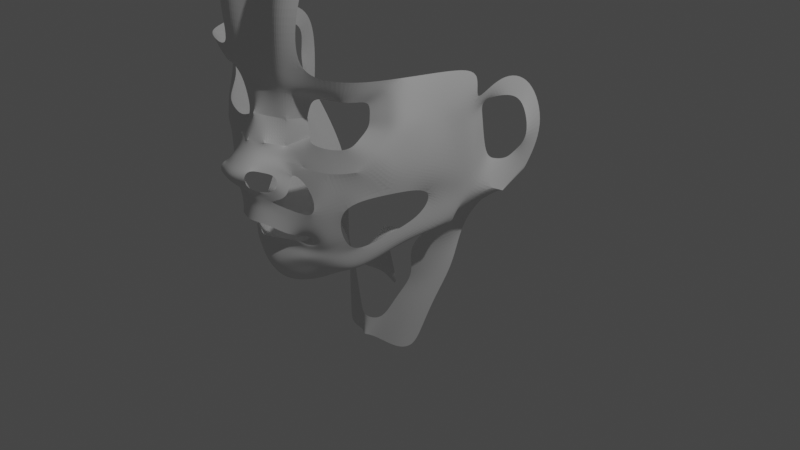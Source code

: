 # Source: Character.blend  (saved by Blender 2.80.75; exported with 4.5.12 LTS)
import bpy
from mathutils import Matrix  # noqa: F401  (used for matrix-valued properties, if any)

bpy.ops.wm.read_factory_settings(use_empty=True)
scene = bpy.context.scene
scene.name = 'Scene'

# ---- collections
col_collection = bpy.data.collections.new('Collection'); scene.collection.children.link(col_collection)

# ---- world
world_world = bpy.data.worlds.new('World'); scene.world = world_world
world_world.use_nodes = True; world_world.node_tree.nodes.clear()
_N = world_world.node_tree.nodes; _L = world_world.node_tree.links
n0 = _N.new('ShaderNodeOutputWorld'); n0.name = 'World Output'; n0.location = (300, 300)
n1 = _N.new('ShaderNodeBackground'); n1.name = 'Background'; n1.location = (10, 300)
n1.inputs[0].default_value = (0.05088, 0.05088, 0.05088, 1.0)
_L.new(n1.outputs[0], n0.inputs[0])
n0.is_active_output = True
world_world.color = (0.05088, 0.05088, 0.05088)
world_world.use_sun_shadow = False
world_world.sun_shadow_jitter_overblur = 0.0

# ---- cameras
cam_camera = bpy.data.cameras.new('Camera')
cam_camera.clip_end = 100.0
cam_camera.ortho_scale = 7.314

# ---- lights
light_light = bpy.data.lights.new('Light', 'POINT')
light_light.transmission_factor = 0.0
light_light.energy = 1000.0
light_light.shadow_soft_size = 0.1
light_light.shadow_maximum_resolution = 0.006
light_light.use_absolute_resolution = True

# ---- meshes
me_suzanne_001 = bpy.data.meshes.new('Suzanne.001')
me_suzanne_001.from_pydata([(0.6087, -0.6016, -0.2646), (1.289, -0.5099, -0.2788), (1.426, -0.2833, 0.3547), (0.6487, -0.6016, 0.2385), (0.5687, -0.6016, -0.01686), (1.404, -0.2852, 0.004104), (1.22, -0.6016, 0.3547), (1.013, -0.6016, -0.3427), (0.7082, -0.7035, -0.3145), (0.8469, -0.6016, 0.3195), (0.3747, -0.8276, -0.4002), (1.429, -0.4525, -0.3644), (1.623, -0.1785, 0.5107), (0.4577, -0.901, 0.3989), (0.3954, -0.8089, -0.03039), (1.616, -0.1883, 0.005966), (1.321, -0.6376, 0.4973), (1.026, -0.6376, -0.4932), (0.6098, -0.7348, -0.4493), (0.7507, -0.7897, 0.4171), (1.544, -0.3864, -0.5022), (1.758, -0.08554, 0.6867), (1.775, -0.08922, -0.0006776), (1.423, -0.7001, 0.6771), (1.032, -0.7001, -0.6797), (0.4598, -0.7974, -0.6064), (0.6688, -0.8358, 0.6079), (-0.2499, -0.1137, -0.018), (0.4333, -0.9635, 0.561), (0.0, -0.901, 0.3769), (0.0, -0.9635, 0.539), (0.0, -1.162, -0.3337), (0.0, -1.035, 0.009857), (0.0, -1.266, -0.4627), (0.3512, -0.8923, -0.5321), (0.2553, -1.45, -0.718), (0.2288, -0.901, 0.3879), (0.164, -0.9635, 0.55), (0.1417, -0.9517, -0.01027), (0.2525, -1.074, -0.325), (0.2316, -1.178, -0.4612), (0.0, -1.539, -0.7195), (0.1035, -1.126, -1.062), (0.0, -1.214, -1.063), (0.2316, -1.121, -1.47), (0.0, -1.209, -1.476), (0.2553, -1.378, -0.8662), (0.0, -1.466, -0.8677), (0.2316, -1.052, -1.249), (0.0, -1.14, -1.251), (0.5871, -0.5757, -1.728), (0.7579, -0.6425, -1.755), (0.0, -1.021, -1.77), (0.0, -0.9281, -1.885), (0.6874, -0.8238, -1.474), (0.5344, -0.8594, -1.633), (0.4683, -0.7317, -1.851), (0.4551, -0.8045, -1.754), (0.1656, -0.8416, -1.891), (0.1648, -0.8864, -1.779), (0.8915, -0.5522, -1.781), (0.0, -0.8992, -1.975), (0.9044, -0.7745, -1.302), (0.4543, -0.7313, -1.922), (0.1702, -0.8418, -1.979), (0.0, -1.176, -1.16), (0.1699, -1.088, -1.159), (0.0, -0.6579, -2.672), (0.6933, -0.3191, -2.386), (0.3409, -0.4921, -2.628), (0.5465, -0.6093, -2.147), (0.2488, -0.7823, -2.283), (0.0, -0.873, -2.358), (0.0, 0.4141, -2.583), (0.6349, 0.6538, -1.967), (0.3273, 0.5117, -2.498), (1.692, 0.8112, -1.674), (1.545, 0.521, -1.435), (1.823, 0.9273, -1.227), (1.676, 0.6371, -0.9875), (2.259, 0.8265, 0.7039), (2.036, 0.5961, 0.7058), (0.0, -1.434, -0.621), (0.0, -1.343, -0.5354), (0.2383, -1.255, -0.5339), (0.2462, -1.346, -0.6195), (0.4026, -0.8339, -0.6686), (0.3647, -0.9772, -0.7758), (0.5892, -0.9283, -1.087), (0.4311, -1.018, -0.9939), (1.823, 0.6449, -0.7633), (1.943, 0.5255, 0.2334), (2.165, 0.7726, 0.1956), (1.97, 1.063, -0.9907), (2.09, 0.9909, 0.2317), (1.97, 1.246, -0.6548), (2.298, 1.125, 0.6135), (2.268, 1.286, 0.2973), (2.268, 1.769, 0.4202), (2.268, 1.638, 0.1416), (2.395, 1.958, -0.2845), (2.395, 1.638, -0.3664), (2.217, 1.757, -0.932), (2.217, 1.563, -0.5843), (2.159, 1.477, -0.6926), (2.159, 1.436, -1.151), (0.716, 1.235, 3.193), (0.4805, 1.266, 3.363), (0.0, 1.314, 3.485), (0.2112, 1.314, 3.472), (0.0, -0.8759, 2.123), (0.0, -0.1324, 2.886), (0.3234, -0.1323, 2.941), (0.1435, -0.8755, 2.127), (0.7567, -0.1809, 2.893), (0.5466, -0.8787, 2.205), (1.086, -0.02614, 2.823), (0.9166, -0.7223, 2.234), (0.1538, -0.9195, 1.338), (0.49, -1.08, 1.347), (0.7927, -0.9383, 1.386), (0.0, -0.9197, 1.331), (0.716, 3.992, 1.657), (0.4805, 3.99, 1.792), (1.189, 3.355, 2.675), (1.043, 2.291, 3.246), (0.8278, 2.244, 3.357), (0.7432, 3.216, 3.038), (2.217, 1.757, -0.932), (2.159, 1.436, -1.151), (0.7166, 1.162, -4.181), (0.5133, 1.001, -4.233), (0.6151, 1.08, -3.906), (0.8175, 1.24, -3.84), (1.138, 1.403, -2.254), (1.229, 1.608, -2.057), (1.464, 1.377, -1.687), (1.564, 1.682, -1.495), (0.666, 0.08401, -2.335), (0.3341, 0.009792, -2.563), (0.0, -0.1219, -2.627), (1.653, 0.882, -1.781), (1.841, 0.9981, -1.333), (0.3273, 0.5117, -2.498), (0.6681, 0.9546, -3.228), (0.4255, 0.8674, -2.816), (1.182, 1.532, -2.679), (1.001, 1.383, -2.802), (1.412, -0.2845, 0.1356), (1.619, -0.1847, 0.1952), (1.769, -0.08784, 0.2571), (1.914, 0.5546, -0.01017), (2.118, 0.8321, -0.03735), (2.061, 1.08, 0.005497), (0.3442, -1.047, -0.6114), (0.3157, -1.164, -0.7022), (0.2095, -0.8714, -2.136), (0.0, -0.9253, -2.171), (0.5004, -0.7609, -2.039), (0.9959, -0.3963, -1.781), (1.102, -0.6412, -1.083), (0.4644, -0.9814, -1.58), (0.5183, -0.9304, -1.382), (0.5375, -0.9009, -1.245), (0.538, -0.7398, -1.77), (0.5922, -0.6926, -1.834), (0.6294, -0.6469, -1.894), (0.6842, -0.5911, -1.973), (0.8074, -0.5167, -2.036), (0.9543, -0.2265, -2.275), (1.054, -0.1802, -1.905), (1.201, 0.11, -2.144), (1.032, -0.7001, -0.6797), (0.8474, -0.7731, -0.896), (1.856, 0.2188, 0.2452), (1.897, 0.2553, 0.6963), (1.845, 0.2327, -0.005426), (1.618, -0.1605, -0.8824), (1.342, -0.4061, -0.1481), (1.516, -0.3304, -0.1933), (1.651, -0.2491, -0.2705), (1.729, -0.05995, -0.4398), (1.36, -0.4423, 0.3547), (1.509, -0.4079, 0.504), (1.628, -0.3926, 0.6819), (1.293, 0.1621, -1.676), (1.44, 0.4523, -1.915), (2.053, 1.359, -0.6978), (2.053, 1.226, -1.061), (0.09791, 0.9094, -4.14), (0.237, 0.971, -3.843), (0.8004, 0.8663, -2.26), (0.7523, 1.2, -2.871), (0.0, 0.7828, -2.927), (0.9622, 1.356, -3.288), (0.7685, 1.201, -3.377), (0.4417, 1.062, -3.366), (0.0, 0.7563, -4.11), (0.0, 0.8179, -3.814)], [(75, 143)], [(3, 4, 14, 13), (8, 7, 17, 18), (7, 1, 11, 17), (0, 4, 14, 10), (148, 2, 12, 149), (0, 8, 18, 10), (178, 5, 15, 179), (9, 3, 13, 19), (6, 9, 19, 16), (182, 6, 16, 183), (18, 17, 24, 25), (16, 19, 26, 23), (17, 11, 20, 24), (179, 15, 22, 180), (149, 12, 21, 150), (183, 16, 23, 184), (13, 28, 26, 19), (37, 36, 29, 30), (39, 38, 32, 31), (34, 10, 18, 25), (40, 39, 10, 34), (38, 32, 29, 36), (14, 38, 36, 13), (10, 14, 38, 39), (28, 13, 36, 37), (33, 31, 39, 40), (82, 85, 35, 41), (47, 46, 42, 43), (49, 48, 44, 45), (41, 35, 46, 47), (65, 66, 48, 49), (55, 54, 51, 50), (59, 58, 53, 52), (161, 162, 54, 55), (164, 165, 56, 57), (57, 56, 58, 59), (51, 54, 62, 60), (58, 56, 63, 64), (53, 58, 64, 61), (165, 51, 60, 166), (43, 42, 66, 65), (163, 62, 54, 162), (71, 70, 68, 69), (72, 71, 69, 67), (157, 156, 71, 72), (156, 158, 70, 71), (139, 138, 74, 75), (140, 139, 75, 73), (186, 185, 77, 76), (76, 77, 79, 78), (92, 91, 81, 80), (33, 40, 84, 83), (83, 84, 85, 82), (155, 154, 86, 87), (87, 86, 88, 89), (42, 89, 88, 66), (78, 79, 90, 93), (152, 151, 91, 92), (152, 92, 94, 153), (94, 92, 96, 97), (97, 96, 98, 99), (99, 98, 100, 101), (101, 100, 102, 103), (104, 103, 102, 105), (187, 104, 105, 188), (112, 111, 108, 109), (114, 112, 109, 107), (116, 114, 107, 106), (120, 119, 115, 117), (117, 115, 114, 116), (119, 118, 113, 115), (115, 113, 112, 114), (118, 121, 110, 113), (113, 110, 111, 112), (37, 30, 121, 118), (28, 37, 118, 119), (26, 28, 119, 120), (124, 127, 123, 122), (106, 107, 126, 125), (125, 126, 127, 124), (105, 102, 128, 129), (132, 133, 130, 131), (195, 194, 133, 132), (136, 137, 135, 134), (129, 128, 137, 136), (67, 69, 139, 140), (69, 68, 138, 139), (76, 78, 142, 141), (169, 171, 138, 68), (144, 74, 143, 145), (193, 145, 143, 73), (134, 135, 146, 147), (15, 149, 150, 22), (5, 148, 149, 15), (175, 81, 91, 174), (93, 152, 153, 95), (93, 90, 151, 152), (174, 176, 22, 150), (85, 84, 154, 155), (25, 86, 154, 34), (34, 154, 84, 40), (64, 63, 158, 156), (61, 64, 156, 157), (60, 62, 160, 159), (166, 167, 158, 63), (66, 163, 162, 48), (44, 48, 162, 161), (172, 160, 62, 173), (60, 159, 167, 166), (56, 165, 166, 63), (50, 51, 165, 164), (68, 70, 168, 169), (70, 158, 167, 168), (169, 168, 170, 171), (159, 170, 168, 167), (25, 172, 173, 86), (91, 151, 176, 174), (21, 175, 174, 150), (160, 172, 20, 177), (180, 22, 176, 181), (20, 180, 181, 177), (11, 179, 180, 20), (1, 178, 179, 11), (90, 181, 176, 151), (79, 177, 181, 90), (12, 183, 184, 21), (2, 182, 183, 12), (171, 170, 185, 186), (138, 171, 186, 74), (76, 141, 74, 186), (95, 187, 188, 93), (93, 188, 142, 78), (129, 136, 142, 188), (195, 132, 190, 196), (134, 147, 192, 191), (132, 131, 189, 190), (134, 191, 142, 136), (147, 195, 196, 192), (147, 146, 194, 195), (190, 189, 197, 198)])
_uv = me_suzanne_001.uv_layers.new(name='UVMap')
_uv.uv.foreach_set('vector', [0.0, 0.0, 0.0, 0.0, 0.0, 0.0, 0.0, 0.0, 0.0, 0.0, 0.0, 0.0, 0.0, 0.0, 0.0, 0.0, 0.0, 0.0, 0.0, 0.0, 0.0, 0.0, 0.0, 0.0, 0.0, 0.0, 0.0, 0.0, 0.0, 0.0, 0.0, 0.0, 0.0, 0.0, 0.0, 0.0, 0.0, 0.0, 0.0, 0.0, 0.0, 0.0, 0.0, 0.0, 0.0, 0.0, 0.0, 0.0, 0.0, 0.0, 0.0, 0.0, 0.0, 0.0, 0.0, 0.0, 0.0, 0.0, 0.0, 0.0, 0.0, 0.0, 0.0, 0.0, 0.0, 0.0, 0.0, 0.0, 0.0, 0.0, 0.0, 0.0, 0.0, 0.0, 0.0, 0.0, 0.0, 0.0, 0.0, 0.0, 0.0, 0.0, 0.0, 0.0, 0.0, 0.0, 0.0, 0.0, 0.0, 0.0, 0.0, 0.0, 0.0, 0.0, 0.0, 0.0, 0.0, 0.0, 0.0, 0.0, 0.0, 0.0, 0.0, 0.0, 0.0, 0.0, 0.0, 0.0, 0.0, 0.0, 0.0, 0.0, 0.0, 0.0, 0.0, 0.0, 0.0, 0.0, 0.0, 0.0, 0.0, 0.0, 0.0, 0.0, 0.0, 0.0, 0.0, 0.0, 0.0, 0.0, 0.0, 0.0, 0.0, 0.0, 0.0, 0.0, 0.0, 0.0, 0.0, 0.0, 0.0, 0.0, 0.0, 0.0, 0.0, 0.0, 0.0, 0.0, 0.0, 0.0, 0.0, 0.0, 0.0, 0.0, 0.0, 0.0, 0.0, 0.0, 0.0, 0.0, 0.0, 0.0, 0.0, 0.0, 0.0, 0.0, 0.0, 0.0, 0.0, 0.0, 0.0, 0.0, 0.0, 0.0, 0.0, 0.0, 0.0, 0.0, 0.0, 0.0, 0.0, 0.0, 0.0, 0.0, 0.0, 0.0, 0.0, 0.0, 0.0, 0.0, 0.0, 0.0, 0.0, 0.0, 0.0, 0.0, 0.0, 0.0, 0.0, 0.0, 0.0, 0.0, 0.0, 0.0, 0.0, 0.0, 0.0, 0.0, 0.0, 0.0, 0.0, 0.0, 0.0, 0.0, 0.0, 0.0, 0.0, 0.0, 0.0, 0.0, 0.0, 0.0, 0.0, 0.0, 0.0, 0.0, 0.0, 0.0, 0.0, 0.0, 0.0, 0.0, 0.0, 0.0, 0.0, 0.0, 0.0, 0.0, 0.0, 0.0, 0.0, 0.0, 0.0, 0.0, 0.0, 0.0, 0.0, 0.0, 0.0, 0.0, 0.0, 0.0, 0.0, 0.0, 0.0, 0.0, 0.0, 0.0, 0.0, 0.0, 0.0, 0.0, 0.0, 0.0, 0.0, 0.0, 0.0, 0.0, 0.0, 0.0, 0.0, 0.0, 0.0, 0.0, 0.0, 0.0, 0.0, 0.0, 0.0, 0.0, 0.0, 0.0, 0.0, 0.0, 0.0, 0.0, 0.0, 0.0, 0.0, 0.0, 0.0, 0.0, 0.0, 0.0, 0.0, 0.0, 0.0, 0.0, 0.0, 0.0, 0.0, 0.0, 0.0, 0.0, 0.0, 0.0, 0.0, 0.0, 0.0, 0.0, 0.0, 0.0, 0.0, 0.0, 0.0, 0.0, 0.0, 0.0, 0.0, 0.0, 0.0, 0.0, 0.0, 0.0, 0.0, 0.0, 0.0, 0.0, 0.0, 0.0, 0.0, 0.0, 0.0, 0.0, 0.0, 0.0, 0.0, 0.0, 0.0, 0.0, 0.0, 0.0, 0.0, 0.0, 0.0, 0.0, 0.0, 0.0, 0.0, 0.0, 0.0, 0.0, 0.0, 0.0, 0.0, 0.0, 0.0, 0.0, 0.0, 0.0, 0.0, 0.0, 0.0, 0.0, 0.0, 0.0, 0.0, 0.0, 0.0, 0.0, 0.0, 0.0, 0.0, 0.0, 0.0, 0.0, 0.0, 0.0, 0.0, 0.0, 0.0, 0.0, 0.0, 0.0, 0.0, 0.0, 0.0, 0.0, 0.0, 0.0, 0.0, 0.0, 0.0, 0.0, 0.0, 0.0, 0.0, 0.0, 0.0, 0.0, 0.0, 0.0, 0.0, 0.0, 0.0, 0.0, 0.0, 0.0, 0.0, 0.0, 0.0, 0.0, 0.0, 0.0, 0.0, 0.0, 0.0, 0.0, 0.0, 0.0, 0.0, 0.0, 0.0, 0.0, 0.0, 0.0, 0.0, 0.0, 0.0, 0.0, 0.0, 0.0, 0.0, 0.0, 0.0, 0.0, 0.0, 0.0, 0.0, 0.0, 0.0, 0.0, 0.0, 0.0, 0.0, 0.0, 0.0, 0.0, 0.0, 0.0, 0.0, 0.0, 0.0, 0.0, 0.0, 0.0, 0.0, 0.0, 0.0, 0.0, 0.0, 0.0, 0.0, 0.0, 0.0, 0.0, 0.0, 0.0, 0.0, 0.0, 0.0, 0.0, 0.0, 0.0, 0.0, 0.0, 0.0, 0.0, 0.0, 0.0, 0.0, 0.0, 0.0, 0.0, 0.0, 0.0, 0.0, 0.0, 0.0, 0.0, 0.0, 0.0, 0.0, 0.0, 0.0, 0.0, 0.0, 0.0, 0.0, 0.0, 0.0, 0.0, 0.0, 0.0, 0.0, 0.0, 0.0, 0.0, 0.0, 0.0, 0.0, 0.0, 0.0, 0.0, 0.0, 0.0, 0.0, 0.0, 0.0, 0.0, 0.0, 0.0, 0.0, 0.0, 0.0, 0.0, 0.0, 0.0, 0.0, 0.0, 0.0, 0.0, 0.0, 0.0, 0.0, 0.0, 0.0, 0.0, 0.0, 0.0, 0.0, 0.0, 0.0, 0.0, 0.0, 0.0, 0.0, 0.0, 0.0, 0.0, 0.0, 0.0, 0.0, 0.0, 0.0, 0.0, 0.0, 0.0, 0.0, 0.0, 0.0, 0.0, 0.0, 0.0, 0.0, 0.0, 0.0, 0.0, 0.0, 0.0, 0.0, 0.0, 0.0, 0.0, 0.0, 0.0, 0.0, 0.0, 0.0, 0.0, 0.0, 0.0, 0.0, 0.0, 0.0, 0.0, 0.0, 0.0, 0.0, 0.0, 0.0, 0.0, 0.0, 0.0, 0.0, 0.0, 0.0, 0.0, 0.0, 0.0, 0.0, 0.0, 0.0, 0.0, 0.0, 0.0, 0.0, 0.0, 0.0, 0.0, 0.0, 0.0, 0.0, 0.0, 0.0, 0.0, 0.0, 0.0, 0.0, 0.0, 0.0, 0.0, 0.0, 0.0, 0.0, 0.0, 0.0, 0.0, 0.0, 0.0, 0.0, 0.0, 0.0, 0.0, 0.0, 0.0, 0.0, 0.0, 0.0, 0.0, 0.0, 0.0, 0.0, 0.0, 0.0, 0.0, 0.0, 0.0, 0.0, 0.0, 0.0, 0.0, 0.0, 0.0, 0.0, 0.0, 0.0, 0.0, 0.0, 0.0, 0.0, 0.0, 0.0, 0.0, 0.0, 0.0, 0.0, 0.0, 0.0, 0.0, 0.0, 0.0, 0.0, 0.0, 0.0, 0.0, 0.0, 0.0, 0.0, 0.0, 0.0, 0.0, 0.0, 0.0, 0.0, 0.0, 0.0, 0.0, 0.0, 0.0, 0.0, 0.0, 0.0, 0.0, 0.0, 0.0, 0.0, 0.0, 0.0, 0.0, 0.0, 0.0, 0.0, 0.0, 0.0, 0.0, 0.0, 0.0, 0.0, 0.0, 0.0, 0.0, 0.0, 0.0, 0.0, 0.0, 0.0, 0.0, 0.0, 0.0, 0.0, 0.0, 0.0, 0.0, 0.0, 0.0, 0.0, 0.0, 0.0, 0.0, 0.0, 0.0, 0.0, 0.0, 0.0, 0.0, 0.0, 0.0, 0.0, 0.0, 0.0, 0.0, 0.0, 0.0, 0.0, 0.0, 0.0, 0.0, 0.0, 0.0, 0.0, 0.0, 0.0, 0.0, 0.0, 0.0, 0.0, 0.0, 0.0, 0.0, 0.0, 0.0, 0.0, 0.0, 0.0, 0.0, 0.0, 0.0, 0.0, 0.0, 0.0, 0.0, 0.0, 0.0, 0.0, 0.0, 0.0, 0.0, 0.0, 0.0, 0.0, 0.0, 0.0, 0.0, 0.0, 0.0, 0.0, 0.0, 0.0, 0.0, 0.0, 0.0, 0.0, 0.0, 0.0, 0.0, 0.0, 0.0, 0.0, 0.0, 0.0, 0.0, 0.0, 0.0, 0.0, 0.0, 0.0, 0.0, 0.0, 0.0, 0.0, 0.0, 0.0, 0.0, 0.0, 0.0, 0.0, 0.0, 0.0, 0.0, 0.0, 0.0, 0.0, 0.0, 0.0, 0.0, 0.0, 0.0, 0.0, 0.0, 0.0, 0.0, 0.0, 0.0, 0.0, 0.0, 0.0, 0.0, 0.0, 0.0, 0.0, 0.0, 0.0, 0.0, 0.0, 0.0, 0.0, 0.0, 0.0, 0.0, 0.0, 0.0, 0.0, 0.0, 0.0, 0.0, 0.0, 0.0, 0.0, 0.0, 0.0, 0.0, 0.0, 0.0, 0.0, 0.0, 0.0, 0.0, 0.0, 0.0, 0.0, 0.0, 0.0, 0.0, 0.0, 0.0, 0.0, 0.0, 0.0, 0.0, 0.0, 0.0, 0.0, 0.0, 0.0, 0.0, 0.0, 0.0, 0.0, 0.0, 0.0, 0.0, 0.0, 0.0, 0.0, 0.0, 0.0, 0.0, 0.0, 0.0, 0.0, 0.0, 0.0, 0.0, 0.0, 0.0, 0.0, 0.0, 0.0, 0.0, 0.0, 0.0, 0.0, 0.0, 0.0, 0.0, 0.0, 0.0, 0.0, 0.0, 0.0, 0.0, 0.0, 0.0, 0.0, 0.0, 0.0, 0.0, 0.0, 0.0, 0.0, 0.0, 0.0, 0.0, 0.0, 0.0, 0.0, 0.0, 0.0, 0.0, 0.0, 0.0, 0.0, 0.0, 0.0, 0.0, 0.0, 0.0, 0.0, 0.0, 0.0, 0.0, 0.0, 0.0, 0.0, 0.0, 0.0, 0.0, 0.0, 0.0, 0.0, 0.0, 0.0, 0.0, 0.0, 0.0, 0.0, 0.0, 0.0, 0.0, 0.0, 0.0, 0.0, 0.0, 0.0, 0.0, 0.0, 0.0, 0.0, 0.0, 0.0, 0.0, 0.0, 0.0, 0.0, 0.0, 0.0, 0.0, 0.0, 0.0, 0.0, 0.0, 0.0, 0.0, 0.0, 0.0, 0.0, 0.0, 0.0, 0.0, 0.0, 0.0, 0.0, 0.0, 0.0, 0.0, 0.0, 0.0, 0.0, 0.0, 0.0, 0.0, 0.0, 0.0, 0.0, 0.0, 0.0, 0.0, 0.0, 0.0, 0.0, 0.0, 0.0, 0.0, 0.0, 0.0, 0.0, 0.0, 0.0, 0.0, 0.0, 0.0, 0.0, 0.0, 0.0, 0.0, 0.0, 0.0, 0.0, 0.0, 0.0, 0.0, 0.0, 0.0, 0.0, 0.0, 0.0, 0.0, 0.0, 0.0, 0.0, 0.0, 0.0, 0.0, 0.0, 0.0, 0.0, 0.0, 0.0, 0.0, 0.0, 0.0, 0.0, 0.0, 0.0, 0.0, 0.0, 0.0, 0.0, 0.0, 0.0, 0.0, 0.0, 0.0, 0.0, 0.0, 0.0, 0.0, 0.0, 0.0, 0.0, 0.0, 0.0, 0.0, 0.0, 0.0, 0.0, 0.0, 0.0, 0.0, 0.0, 0.0, 0.0, 0.0, 0.0, 0.0, 0.0, 0.0, 0.0, 0.0, 0.0, 0.0, 0.0, 0.0, 0.0, 0.0, 0.0, 0.0, 0.0, 0.0, 0.0, 0.0, 0.0, 0.0, 0.0, 0.0, 0.0, 0.0, 0.0, 0.0])
me_suzanne_001.use_remesh_preserve_volume = False
me_suzanne_001.use_remesh_preserve_attributes = False
me_suzanne_001.use_mirror_vertex_groups = False
me_suzanne_001.update()

# ---- objects
ob_light = bpy.data.objects.new('Light', light_light)
ob_camera = bpy.data.objects.new('Camera', cam_camera)
ob_empty = bpy.data.objects.new('Empty', None)
ob_empty_001 = bpy.data.objects.new('Empty.001', None)
ob_suzanne = bpy.data.objects.new('Suzanne', me_suzanne_001)

# ---- transforms, parenting, visibility, modifiers, constraints
ob_light.location = (4.076, 1.005, 5.904)
ob_light.rotation_euler = (0.6503, 0.05522, 1.866)
ob_light.lock_rotations_4d = False
ob_light.empty_display_type = 'ARROWS'
ob_light.color = (0.0, 0.0, 0.0, 0.0)
ob_light.lineart.crease_threshold = 0.0
ob_camera.location = (7.359, -6.926, 4.958)
ob_camera.rotation_euler = (1.109, 0.0, 0.8149)
ob_camera.lock_rotations_4d = False
ob_camera.empty_display_type = 'ARROWS'
ob_camera.color = (0.0, 0.0, 0.0, 0.0)
ob_camera.display_type = 'WIRE'
ob_camera.lineart.crease_threshold = 0.0
ob_empty.location = (0.0, 6.959, 0.0)
ob_empty.rotation_euler = (1.571, -0.0, -0.0)
ob_empty.scale = (3.7, 3.7, 3.7)
ob_empty.empty_display_type = 'IMAGE'
ob_empty.empty_display_size = 5.0
ob_empty.show_empty_image_perspective = False
ob_empty.lineart.crease_threshold = 0.0
ob_empty_001.location = (-3.874, -0.7088, 0.0)
ob_empty_001.rotation_euler = (1.571, -0.0, 1.571)
ob_empty_001.scale = (3.7, 3.7, 3.7)
ob_empty_001.empty_display_type = 'IMAGE'
ob_empty_001.empty_display_size = 5.0
ob_empty_001.show_empty_image_perspective = False
ob_empty_001.lineart.crease_threshold = 0.0
ob_suzanne.location = (-3.731, 1.965, -0.1315)
ob_suzanne.lineart.crease_threshold = 0.0
_m = ob_suzanne.modifiers.new('Mirror', 'MIRROR')
_m.use_clip = True
_m = ob_suzanne.modifiers.new('Subdivision', 'SUBSURF')
_m.uv_smooth = 'PRESERVE_CORNERS'
_m.render_levels = 3
_m.show_only_control_edges = False

# ---- collection membership
col_collection.objects.link(ob_light)
col_collection.objects.link(ob_camera)
col_collection.objects.link(ob_empty)
col_collection.objects.link(ob_empty_001)
col_collection.objects.link(ob_suzanne)

# ---- scene / render settings (as saved in the file)
scene.camera = ob_camera
scene.frame_start = 1; scene.frame_end = 250; scene.frame_set(2)
scene.render.engine = 'BLENDER_EEVEE_NEXT'
scene.cycles.use_denoising = False
scene.cycles.samples = 128
scene.cycles.sampling_pattern = 'TABULATED_SOBOL'
scene.cycles.use_adaptive_sampling = False
scene.cycles.use_light_tree = False
scene.view_settings.view_transform = 'Filmic'
bpy.context.view_layer.update()

